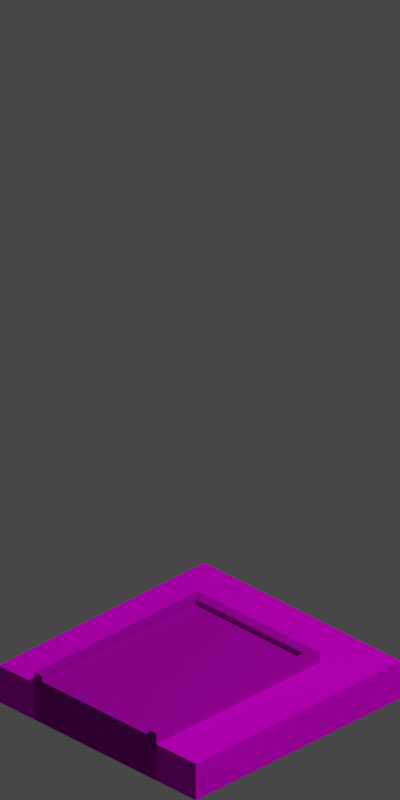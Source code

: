 # Source: roadtileD.blend  (saved by Blender 2.90.8; exported with 4.5.12 LTS)
import bpy
from mathutils import Matrix  # noqa: F401  (used for matrix-valued properties, if any)

bpy.ops.wm.read_factory_settings(use_empty=True)
scene = bpy.context.scene
scene.name = 'Scene'

# ---- collections
col_collection = bpy.data.collections.new('Collection'); scene.collection.children.link(col_collection)

# ---- images (referenced by path relative to the original .blend; pixels are not part of the script)
import os
ASSET_DIR = os.environ.get("B2B_ASSET_DIR", "")  # directory of the original .blend (textures are referenced by path, not embedded)
HERE = os.path.dirname(os.path.abspath(__file__))  # packed textures are extracted next to this script under _unpacked/

def load_image(name, relpath, width, height, colorspace="sRGB"):
    """Load a texture the original file referenced (path relative to the .blend, or extracted next to this script)."""
    p = next((c for c in (os.path.join(HERE, relpath), os.path.join(ASSET_DIR, relpath)) if relpath and os.path.exists(c)), "")
    if p:
        img = bpy.data.images.load(p, check_existing=True)
        img.name = name
    else:  # same state as the original file: an image datablock whose file is absent (Cycles renders it pink)
        img = bpy.data.images.new(name, width, height)
        img.source = "FILE"
        img.filepath = "//" + (relpath or name)
    img.colorspace_settings.name = colorspace
    return img
img_img_2344_jpg = load_image('IMG_2344.jpg', 'IMG_2344.jpg', 1024, 1024, 'sRGB')
img_grasstile_texture_png = load_image('grasstile texture.png', 'grasstile texture.png', 1024, 1024, 'sRGB')
img_trak2_tile1a_tga_preview_jpg = load_image('trak2_tile1a.tga.preview.jpg', 'trak2_tile1a.tga.preview.jpg', 1024, 1024, 'sRGB')

# ---- materials (node trees are filled in below, after node groups)
mat_grass = bpy.data.materials.new('Grass')
mat_grass.diffuse_color = (0.00443, 0.7064, 0.0, 1.0)
mat_road = bpy.data.materials.new('Road')
mat_road.diffuse_color = (0.1392, 0.1392, 0.1392, 1.0)

# ---- material node trees
mat_grass.use_nodes = True; mat_grass.node_tree.nodes.clear()
_N = mat_grass.node_tree.nodes; _L = mat_grass.node_tree.links
n0 = _N.new('ShaderNodeOutputMaterial'); n0.name = 'Material Output'; n0.location = (300, 300)
n1 = _N.new('ShaderNodeTexImage'); n1.name = 'Image Texture'; n1.location = (-331, 51)
n1.image = img_img_2344_jpg
n2 = _N.new('ShaderNodeBsdfPrincipled'); n2.name = 'Principled BSDF'; n2.location = (10, 300)
n2.distribution = 'GGX'
n2.subsurface_method = 'BURLEY'
n2.inputs[1].default_value = 0.25
n2.inputs[2].default_value = 1.0
n2.inputs[3].default_value = 1.45
n2.inputs[13].default_value = 0.0
n2.inputs[27].default_value = (0.0, 0.0, 0.0, 1.0)
n2.inputs[28].default_value = 1.0
n3 = _N.new('ShaderNodeTexImage'); n3.name = 'Image Texture.001'; n3.location = (-309, 69)
n3.image = img_grasstile_texture_png
_L.new(n2.outputs[0], n0.inputs[0])
_L.new(n3.outputs[0], n2.inputs[0])
n0.is_active_output = True
mat_road.use_nodes = True; mat_road.node_tree.nodes.clear()
_N = mat_road.node_tree.nodes; _L = mat_road.node_tree.links
n0 = _N.new('ShaderNodeBsdfPrincipled'); n0.name = 'Principled BSDF'; n0.location = (10, 300)
n0.distribution = 'GGX'
n0.subsurface_method = 'BURLEY'
n0.inputs[1].default_value = 0.9
n0.inputs[2].default_value = 1.0
n0.inputs[3].default_value = 1.45
n0.inputs[27].default_value = (0.0, 0.0, 0.0, 1.0)
n0.inputs[28].default_value = 1.0
n1 = _N.new('ShaderNodeOutputMaterial'); n1.name = 'Material Output'; n1.location = (300, 300)
n2 = _N.new('ShaderNodeTexImage'); n2.name = 'Image Texture'; n2.location = (-372, 88)
n2.image = img_trak2_tile1a_tga_preview_jpg
_L.new(n0.outputs[0], n1.inputs[0])
_L.new(n2.outputs[0], n0.inputs[0])
n1.is_active_output = True

# ---- world
world_world = bpy.data.worlds.new('World'); scene.world = world_world
world_world.use_nodes = True; world_world.node_tree.nodes.clear()
_N = world_world.node_tree.nodes; _L = world_world.node_tree.links
n0 = _N.new('ShaderNodeOutputWorld'); n0.name = 'World Output'; n0.location = (300, 300)
n1 = _N.new('ShaderNodeBackground'); n1.name = 'Background'; n1.location = (10, 300)
n1.inputs[0].default_value = (0.05088, 0.05088, 0.05088, 1.0)
_L.new(n1.outputs[0], n0.inputs[0])
n0.is_active_output = True
world_world.color = (0.05088, 0.05088, 0.05088)
world_world.use_sun_shadow = False
world_world.sun_shadow_jitter_overblur = 0.0

# ---- cameras
cam_camera = bpy.data.cameras.new('Camera')
cam_camera.type = 'ORTHO'
cam_camera.clip_end = 100.0
cam_camera.ortho_scale = 2.814

# ---- lights
light_light = bpy.data.lights.new('Light', 'POINT')
light_light.transmission_factor = 0.0
light_light.energy = 1000.0
light_light.shadow_soft_size = 0.1
light_light.shadow_maximum_resolution = 0.006
light_light.use_absolute_resolution = True

# ---- meshes
me_plane_001 = bpy.data.meshes.new('Plane.001')
me_plane_001.from_pydata([(-1.0, -1.0, 0.0), (1.0, -1.0, 0.0), (-1.0, 1.0, 0.0), (1.0, 1.0, 0.0), (-1.0, -1.0, -0.1482), (1.0, -1.0, -0.1482), (-1.0, 1.0, -0.1482), (1.0, 1.0, -0.1482), (-0.5025, -1.0, 0.0), (-0.5025, 1.0, 0.0), (-0.5025, -1.0, -0.1482), (-0.5025, 1.0, -0.1482), (0.5055, -1.0, 0.0), (0.5055, -1.0, -0.1482), (0.5055, 1.0, 0.0), (0.5055, 1.0, -0.1482), (-1.0, 0.5238, 0.0), (1.0, 0.5238, 0.0), (-1.0, 0.5238, -0.1482), (1.0, 0.5238, -0.1482), (-0.5025, 0.5238, 0.0), (0.5055, 0.5238, 0.0), (-1.0, -0.5619, 0.0), (-1.0, -0.5619, -0.1482), (-0.5025, -0.5619, 0.0), (0.5055, -0.5619, 0.0), (1.0, -0.5619, 0.0), (1.0, -0.5619, -0.1482), (0.5788, -1.0, 0.0), (0.5788, -1.0, -0.1482), (0.5788, 1.0, 0.0), (0.5788, 1.0, -0.1482), (-0.5025, 0.5238, 0.04238), (-0.5025, 0.6, 0.04238), (-0.5886, 1.0, 0.0), (-0.5886, 1.0, -0.1482), (-0.5886, -1.0, 0.0), (-0.5886, -1.0, -0.1482), (-0.5886, 0.5238, 0.0), (-0.5886, -0.5619, 0.0), (1.0, 0.6, 0.0), (1.0, 0.6, -0.1482), (-1.0, 0.6, 0.0), (-1.0, 0.6, -0.1482), (-0.5025, 0.6, 0.0), (0.5055, 0.6, 0.0), (0.5788, 0.6, 0.0), (-0.5886, 0.6, 0.0), (-1.0, -0.6381, 0.0), (-1.0, -0.6381, -0.1482), (-0.5025, -0.6381, 0.0), (0.5055, -0.6381, 0.0), (1.0, -0.6381, 0.0), (1.0, -0.6381, -0.1482), (0.5788, -0.6381, 0.0), (-0.5886, -0.6381, 0.0), (-0.5025, 0.5238, 0.02117), (0.5055, 0.5238, 0.02117), (-0.5025, -0.5619, 0.02117), (0.5055, -0.5619, 0.02117), (1.0, -0.5619, 0.0212), (1.0, 0.5238, 0.0212), (-0.5025, 0.6, 0.0212), (-0.5025, 0.5238, 0.0212), (0.5055, 0.6, 0.0212), (0.5055, 0.5238, 0.0212), (-0.5886, 0.5238, 0.0212), (0.5788, 0.5238, 0.0212), (-0.5025, -0.5619, 0.0212), (0.5055, -0.5619, 0.0212), (1.0, -0.6381, 0.0212), (0.5788, -0.5619, 0.0212), (-0.5886, -0.5619, 0.0212), (0.5788, 0.6, 0.0212), (-0.5886, 0.6, 0.0212), (1.0, 0.6, 0.0212), (-0.5025, -0.6381, 0.0212), (0.5055, -0.6381, 0.0212), (0.5788, -0.6381, 0.0212), (-0.5886, -0.6381, 0.0212), (0.5055, 0.6, 0.04238), (0.5055, 0.5238, 0.04238), (-0.5886, 0.5238, 0.04238), (0.5788, 0.5238, 0.04238), (1.0, 0.5238, 0.04238), (-0.5025, -0.5619, 0.04238), (1.0, -0.6381, 0.04238), (1.0, -0.5619, 0.04238), (0.5788, -0.5619, 0.04238), (-0.5886, -0.5619, 0.04238), (0.5055, -0.5619, 0.04238), (0.5788, 0.6, 0.04238), (-0.5886, 0.6, 0.04238), (1.0, 0.6, 0.04238), (-0.5025, -0.6381, 0.04238), (0.5055, -0.6381, 0.04238), (0.5788, -0.6381, 0.04238), (-0.5886, -0.6381, 0.04238)], [], [(46, 30, 3, 40), (40, 3, 7, 41), (48, 0, 4, 49), (34, 2, 6, 35), (28, 1, 5, 29), (36, 8, 10, 37), (14, 9, 11, 15), (47, 34, 9, 44), (30, 14, 15, 31), (8, 12, 13, 10), (44, 9, 14, 45), (24, 20, 56, 58), (45, 46, 73, 64), (42, 16, 18, 43), (26, 17, 19, 27), (17, 26, 60, 61), (26, 52, 70, 60), (52, 26, 27, 53), (40, 17, 61, 75), (55, 39, 72, 79), (16, 22, 23, 18), (25, 21, 65, 69), (46, 40, 75, 73), (3, 30, 31, 7), (12, 28, 29, 13), (45, 14, 30, 46), (48, 22, 39, 55), (22, 16, 38, 39), (42, 2, 34, 47), (0, 36, 37, 4), (9, 34, 35, 11), (16, 42, 47, 38), (21, 20, 63, 65), (2, 42, 43, 6), (20, 24, 68, 63), (52, 54, 78, 70), (17, 40, 41, 19), (24, 25, 69, 68), (0, 48, 55, 36), (12, 51, 54, 28), (8, 50, 51, 12), (36, 55, 50, 8), (1, 52, 53, 5), (28, 54, 52, 1), (22, 48, 49, 23), (58, 56, 57, 59), (25, 24, 58, 59), (21, 25, 59, 57), (20, 21, 57, 56), (74, 62, 33, 92), (71, 67, 61, 60), (63, 68, 85, 32), (77, 76, 94, 95), (69, 71, 88, 90), (62, 64, 80, 33), (69, 65, 67, 71), (61, 67, 83, 84), (78, 77, 95, 96), (67, 65, 81, 83), (64, 73, 91, 80), (54, 51, 77, 78), (51, 50, 76, 77), (39, 38, 66, 72), (44, 45, 64, 62), (50, 55, 79, 76), (38, 47, 74, 66), (47, 44, 62, 74), (89, 82, 32, 85), (96, 88, 87, 86), (97, 89, 85, 94), (94, 85, 90, 95), (95, 90, 88, 96), (81, 80, 91, 83), (32, 33, 80, 81), (82, 92, 33, 32), (83, 91, 93, 84), (76, 79, 97, 94), (73, 75, 93, 91), (70, 78, 96, 86), (60, 70, 86, 87), (72, 66, 82, 89), (71, 60, 87, 88), (66, 74, 92, 82), (65, 63, 32, 81), (75, 61, 84, 93), (68, 69, 90, 85), (79, 72, 89, 97)])
me_plane_001.polygons.foreach_set('material_index', [0, 0, 0, 0, 0, 0, 0, 0, 0, 0, 0, 1, 1, 0, 1, 1, 1, 1, 1, 1, 0, 1, 1, 0, 0, 0, 0, 0, 0, 0, 0, 0, 1, 0, 1, 1, 1, 1, 0, 0, 0, 0, 0, 0, 0, 1, 1, 1, 1, 1, 1, 1, 1, 1, 1, 1, 1, 1, 1, 1, 1, 1, 1, 1, 1, 1, 1, 1, 1, 1, 1, 1, 1, 1, 1, 1, 1, 1, 1, 1, 1, 1, 1, 1, 1, 1, 1])
_uv = me_plane_001.uv_layers.new(name='UVMap')
_uv.uv.foreach_set('vector', [0.7894, 0.8, 0.7894, 1.0, 1.0, 1.0, 1.0, 0.8, 1.0, 0.8, 1.0, 1.0, 1.0, 1.0, 1.0, 0.8, 0.0, 0.181, 0.0, 0.0, 0.0, 0.0, 0.0, 0.181, 0.2057, 1.0, 0.0, 1.0, 0.0, 1.0, 0.2057, 1.0, 0.7894, 0.0, 1.0, 0.0, 1.0, 0.0, 0.7894, 0.0, 0.2057, 0.0, 0.2488, 0.0, 0.2488, 0.0, 0.2057, 0.0, 0.7528, 1.0, 0.2488, 1.0, 0.2488, 1.0, 0.7528, 1.0, 0.2057, 0.8, 0.2057, 1.0, 0.2488, 1.0, 0.2488, 0.8, 0.7894, 1.0, 0.7528, 1.0, 0.7528, 1.0, 0.7894, 1.0, 0.2488, 0.0, 0.7528, 0.0, 0.7528, 0.0, 0.2488, 0.0, 0.2488, 0.8, 0.2488, 1.0, 0.7528, 1.0, 0.7528, 0.8, 0.2488, 0.219, 0.2488, 0.7619, 0.2488, 0.7619, 0.2488, 0.219, 0.7528, 0.8, 0.7894, 0.8, 0.7894, 0.8, 0.7528, 0.8, 0.0, 0.8, 0.0, 0.7619, 0.0, 0.7619, 0.0, 0.8, 1.0, 0.219, 1.0, 0.7619, 1.0, 0.7619, 1.0, 0.219, 1.0, 0.7619, 1.0, 0.219, 1.0, 0.219, 1.0, 0.7619, 1.0, 0.219, 1.0, 0.181, 1.0, 0.181, 1.0, 0.219, 1.0, 0.181, 1.0, 0.219, 1.0, 0.219, 1.0, 0.181, 1.0, 0.8, 1.0, 0.7619, 1.0, 0.7619, 1.0, 0.8, 0.2057, 0.181, 0.2057, 0.219, 0.2057, 0.219, 0.2057, 0.181, 0.0, 0.7619, 0.0, 0.219, 0.0, 0.219, 0.0, 0.7619, 0.7528, 0.219, 0.7528, 0.7619, 0.7528, 0.7619, 0.7528, 0.219, 0.7894, 0.8, 1.0, 0.8, 1.0, 0.8, 0.7894, 0.8, 1.0, 1.0, 0.7894, 1.0, 0.7894, 1.0, 1.0, 1.0, 0.7528, 0.0, 0.7894, 0.0, 0.7894, 0.0, 0.7528, 0.0, 0.7528, 0.8, 0.7528, 1.0, 0.7894, 1.0, 0.7894, 0.8, 0.0, 0.181, 0.0, 0.219, 0.2057, 0.219, 0.2057, 0.181, 0.0, 0.219, 0.0, 0.7619, 0.2057, 0.7619, 0.2057, 0.219, 0.0, 0.8, 0.0, 1.0, 0.2057, 1.0, 0.2057, 0.8, 0.0, 0.0, 0.2057, 0.0, 0.2057, 0.0, 0.0, 0.0, 0.2488, 1.0, 0.2057, 1.0, 0.2057, 1.0, 0.2488, 1.0, 0.0, 0.7619, 0.0, 0.8, 0.2057, 0.8, 0.2057, 0.7619, 0.7528, 0.7619, 0.2488, 0.7619, 0.2488, 0.7619, 0.7528, 0.7619, 0.0, 1.0, 0.0, 0.8, 0.0, 0.8, 0.0, 1.0, 0.2488, 0.7619, 0.2488, 0.219, 0.2488, 0.219, 0.2488, 0.7619, 1.0, 0.181, 0.7894, 0.181, 0.7894, 0.181, 1.0, 0.181, 1.0, 0.7619, 1.0, 0.8, 1.0, 0.8, 1.0, 0.7619, 0.2488, 0.219, 0.7528, 0.219, 0.7528, 0.219, 0.2488, 0.219, 0.0, 0.0, 0.0, 0.181, 0.2057, 0.181, 0.2057, 0.0, 0.7528, 0.0, 0.7528, 0.181, 0.7894, 0.181, 0.7894, 0.0, 0.2488, 0.0, 0.2488, 0.181, 0.7528, 0.181, 0.7528, 0.0, 0.2057, 0.0, 0.2057, 0.181, 0.2488, 0.181, 0.2488, 0.0, 1.0, 0.0, 1.0, 0.181, 1.0, 0.181, 1.0, 0.0, 0.7894, 0.0, 0.7894, 0.181, 1.0, 0.181, 1.0, 0.0, 0.0, 0.219, 0.0, 0.181, 0.0, 0.181, 0.0, 0.219, 0.2488, 0.219, 0.2488, 0.7619, 0.7528, 0.7619, 0.7528, 0.219, 0.7528, 0.219, 0.2488, 0.219, 0.2488, 0.219, 0.7528, 0.219, 0.7528, 0.7619, 0.7528, 0.219, 0.7528, 0.219, 0.7528, 0.7619, 0.2488, 0.7619, 0.7528, 0.7619, 0.7528, 0.7619, 0.2488, 0.7619, 0.2057, 0.8, 0.2488, 0.8, 0.2488, 0.8, 0.2057, 0.8, 0.7894, 0.219, 0.7894, 0.7619, 1.0, 0.7619, 1.0, 0.219, 0.2488, 0.7619, 0.2488, 0.219, 0.2488, 0.219, 0.2488, 0.7619, 0.7528, 0.181, 0.2488, 0.181, 0.2488, 0.181, 0.7528, 0.181, 0.7528, 0.219, 0.7894, 0.219, 0.7894, 0.219, 0.7528, 0.219, 0.2488, 0.8, 0.7528, 0.8, 0.7528, 0.8, 0.2488, 0.8, 0.7528, 0.219, 0.7528, 0.7619, 0.7894, 0.7619, 0.7894, 0.219, 1.0, 0.7619, 0.7894, 0.7619, 0.7894, 0.7619, 1.0, 0.7619, 0.7894, 0.181, 0.7528, 0.181, 0.7528, 0.181, 0.7894, 0.181, 0.7894, 0.7619, 0.7528, 0.7619, 0.7528, 0.7619, 0.7894, 0.7619, 0.7528, 0.8, 0.7894, 0.8, 0.7894, 0.8, 0.7528, 0.8, 0.7894, 0.181, 0.7528, 0.181, 0.7528, 0.181, 0.7894, 0.181, 0.7528, 0.181, 0.2488, 0.181, 0.2488, 0.181, 0.7528, 0.181, 0.2057, 0.219, 0.2057, 0.7619, 0.2057, 0.7619, 0.2057, 0.219, 0.2488, 0.8, 0.7528, 0.8, 0.7528, 0.8, 0.2488, 0.8, 0.2488, 0.181, 0.2057, 0.181, 0.2057, 0.181, 0.2488, 0.181, 0.2057, 0.7619, 0.2057, 0.8, 0.2057, 0.8, 0.2057, 0.7619, 0.2057, 0.8, 0.2488, 0.8, 0.2488, 0.8, 0.2057, 0.8, 0.2057, 0.219, 0.2057, 0.7619, 0.2488, 0.7619, 0.2488, 0.219, 0.7894, 0.181, 0.7894, 0.219, 1.0, 0.219, 1.0, 0.181, 0.2057, 0.181, 0.2057, 0.219, 0.2488, 0.219, 0.2488, 0.181, 0.2488, 0.181, 0.2488, 0.219, 0.7528, 0.219, 0.7528, 0.181, 0.7528, 0.181, 0.7528, 0.219, 0.7894, 0.219, 0.7894, 0.181, 0.7528, 0.7619, 0.7528, 0.8, 0.7894, 0.8, 0.7894, 0.7619, 0.2488, 0.7619, 0.2488, 0.8, 0.7528, 0.8, 0.7528, 0.7619, 0.2057, 0.7619, 0.2057, 0.8, 0.2488, 0.8, 0.2488, 0.7619, 0.7894, 0.7619, 0.7894, 0.8, 1.0, 0.8, 1.0, 0.7619, 0.2488, 0.181, 0.2057, 0.181, 0.2057, 0.181, 0.2488, 0.181, 0.7894, 0.8, 1.0, 0.8, 1.0, 0.8, 0.7894, 0.8, 1.0, 0.181, 0.7894, 0.181, 0.7894, 0.181, 1.0, 0.181, 1.0, 0.219, 1.0, 0.181, 1.0, 0.181, 1.0, 0.219, 0.2057, 0.219, 0.2057, 0.7619, 0.2057, 0.7619, 0.2057, 0.219, 0.7894, 0.219, 1.0, 0.219, 1.0, 0.219, 0.7894, 0.219, 0.2057, 0.7619, 0.2057, 0.8, 0.2057, 0.8, 0.2057, 0.7619, 0.7528, 0.7619, 0.2488, 0.7619, 0.2488, 0.7619, 0.7528, 0.7619, 1.0, 0.8, 1.0, 0.7619, 1.0, 0.7619, 1.0, 0.8, 0.2488, 0.219, 0.7528, 0.219, 0.7528, 0.219, 0.2488, 0.219, 0.2057, 0.181, 0.2057, 0.219, 0.2057, 0.219, 0.2057, 0.181])
me_plane_001.materials.append(mat_grass)
me_plane_001.materials.append(mat_road)
me_plane_001.use_remesh_fix_poles = True
me_plane_001.use_remesh_preserve_attributes = False
me_plane_001.use_mirror_vertex_groups = False
me_plane_001.update()
me_cube_001 = bpy.data.meshes.new('Cube.001')
me_cube_001.from_pydata([], [], [])
_uv = me_cube_001.uv_layers.new(name='UVMap')
_uv.uv.foreach_set('vector', [])
me_cube_001.use_remesh_fix_poles = True
me_cube_001.use_remesh_preserve_attributes = False
me_cube_001.use_mirror_vertex_groups = False
me_cube_001.update()

# ---- objects
ob_light = bpy.data.objects.new('Light', light_light)
ob_camera = bpy.data.objects.new('Camera', cam_camera)
ob_plane = bpy.data.objects.new('Plane', me_plane_001)
ob_cube_001 = bpy.data.objects.new('Cube.001', me_cube_001)

# ---- transforms, parenting, visibility, modifiers, constraints
ob_light.location = (4.0, 1.0, 5.0)
ob_light.rotation_euler = (0.5236, 0.01745, 1.866)
ob_light.lock_rotations_4d = False
ob_light.empty_display_type = 'ARROWS'
ob_light.color = (0.0, 0.0, 0.0, 0.0)
ob_light.lineart.crease_threshold = 0.0
ob_camera.location = (10.0, -10.0, 8.17)
ob_camera.rotation_euler = (1.047, 0.0, 0.7854)
ob_camera.lock_location = (True, True, False)
ob_camera.lock_rotation = (True, True, True)
ob_camera.lock_rotations_4d = False
ob_camera.empty_display_type = 'ARROWS'
ob_camera.color = (0.0, 0.0, 0.0, 0.0)
ob_camera.display_type = 'WIRE'
ob_camera.lineart.crease_threshold = 0.0
ob_plane.location = (0.2186, -0.2186, -0.89)
ob_plane.rotation_euler = (0.0, 0.0, 4.712)
ob_plane.scale = (0.51, 0.49, 1.0)
ob_plane.lineart.crease_threshold = 0.0
ob_cube_001.location = (0.8007, -0.8882, 0.02206)
ob_cube_001.scale = (0.1277, 0.1277, 0.1277)
ob_cube_001.lineart.crease_threshold = 0.0

# ---- collection membership
col_collection.objects.link(ob_light)
col_collection.objects.link(ob_camera)
col_collection.objects.link(ob_plane)
col_collection.objects.link(ob_cube_001)

# ---- scene / render settings (as saved in the file)
scene.camera = ob_camera
scene.frame_start = 1; scene.frame_end = 250; scene.frame_set(1)
scene.render.engine = 'CYCLES'
scene.render.resolution_x = 200
scene.render.resolution_y = 400
scene.render.film_transparent = True
scene.cycles.use_denoising = False
scene.cycles.samples = 128
scene.cycles.sampling_pattern = 'TABULATED_SOBOL'
scene.cycles.use_adaptive_sampling = False
scene.cycles.use_light_tree = False
scene.view_settings.view_transform = 'Filmic'
bpy.context.view_layer.update()
